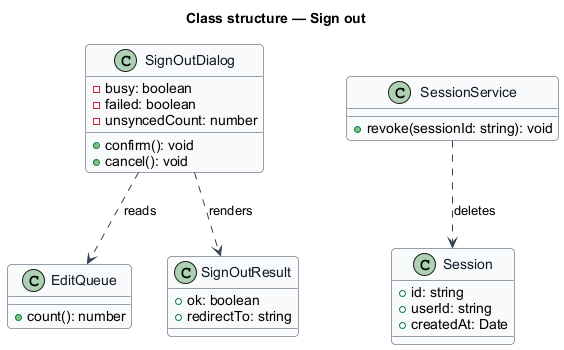

The diagram above was rendered by PlantUML. Its source (embedded in the PNG):
@startuml
skinparam backgroundColor #FFFFFF
skinparam shadowing false
skinparam roundcorner 8
skinparam defaultFontName Arial
skinparam ArrowColor #344054
skinparam class {
  BorderColor #344054
  FontColor #101828
  BackgroundColor #F9FAFB
}
title Class structure — Sign out

class SignOutDialog {
  -busy: boolean
  -failed: boolean
  -unsyncedCount: number
  +confirm(): void
  +cancel(): void
}
class EditQueue {
  +count(): number
}
class SignOutResult {
  +ok: boolean
  +redirectTo: string
}
class SessionService {
  +revoke(sessionId: string): void
}
class Session {
  +id: string
  +userId: string
  +createdAt: Date
}

SignOutDialog ..> EditQueue : reads
SignOutDialog ..> SignOutResult : renders
SessionService ..> Session : deletes
@enduml